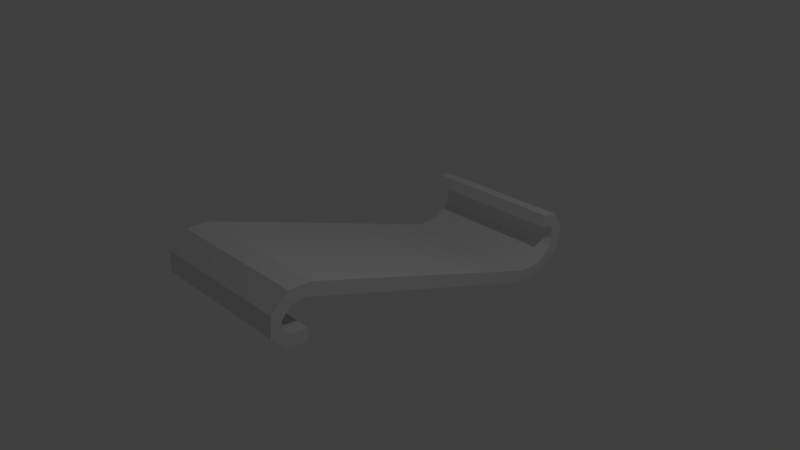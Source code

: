 # Source: scrollprinciples.blend  (saved by Blender 2.76.0; exported with 4.5.12 LTS)
import bpy
from mathutils import Matrix  # noqa: F401  (used for matrix-valued properties, if any)

bpy.ops.wm.read_factory_settings(use_empty=True)
scene = bpy.context.scene
scene.name = 'Scene'

# ---- collections
col_collection_1 = bpy.data.collections.new('Collection 1'); scene.collection.children.link(col_collection_1)

# ---- materials (node trees are filled in below, after node groups)
mat_material = bpy.data.materials.new('Material')
mat_material.alpha_threshold = 0.0
mat_material.use_transparent_shadow = False
mat_material.roughness = 0.5
mat_material.line_color = (0.0, 0.0, 0.0, 1.0)

# ---- material node trees

# ---- world
world_world = bpy.data.worlds.new('World'); scene.world = world_world
world_world.color = (0.05088, 0.05088, 0.05088)
world_world.use_sun_shadow = False
world_world.sun_shadow_jitter_overblur = 0.0
world_world.cycles.sampling_method = 'MANUAL'
world_world.cycles.sample_map_resolution = 256

# ---- cameras
cam_camera = bpy.data.cameras.new('Camera')
cam_camera.clip_end = 100.0
cam_camera.lens = 35.0
cam_camera.sensor_width = 32.0
cam_camera.sensor_height = 18.0
cam_camera.ortho_scale = 7.314
cam_camera.dof.focus_distance = 0.0
cam_camera.dof.aperture_fstop = 128.0

# ---- lights
light_lamp = bpy.data.lights.new('Lamp', 'POINT')
light_lamp.transmission_factor = 0.0
light_lamp.cutoff_distance = 30.0
light_lamp.energy = 100.0
light_lamp.shadow_buffer_clip_start = 1.001
light_lamp.shadow_soft_size = 0.1
light_lamp.shadow_maximum_resolution = 0.006
light_lamp.use_absolute_resolution = True
light_lamp.cycles.use_multiple_importance_sampling = False

# ---- meshes
me_cube = bpy.data.meshes.new('Cube')
me_cube.from_pydata([(1.0, 1.905, -0.08864), (1.0, -1.905, -0.08864), (-1.0, -1.905, -0.08864), (-1.0, 1.905, -0.08864), (1.0, 1.905, 0.08864), (1.0, -1.905, 0.08864), (-1.0, -1.905, 0.08864), (-1.0, 1.905, 0.08864), (1.0, 2.365, 0.08332), (-1.0, 2.365, 0.08332), (1.0, 2.241, 0.2092), (-1.0, 2.241, 0.2092), (1.0, 2.55, 0.375), (-1.0, 2.55, 0.375), (1.0, 2.385, 0.4405), (-1.0, 2.385, 0.4405), (1.0, 2.556, 0.6037), (-1.0, 2.556, 0.6037), (1.0, 2.387, 0.5482), (-1.0, 2.387, 0.5482), (1.0, 2.479, 0.7747), (-1.0, 2.479, 0.7747), (1.0, 2.334, 0.6726), (-1.0, 2.334, 0.6726), (1.0, 2.302, 0.91), (-1.0, 2.302, 0.91), (1.0, 2.233, 0.7466), (-1.0, 2.233, 0.7466), (1.0, 2.063, 0.8815), (-1.0, 2.063, 0.8815), (1.0, 2.112, 0.7109), (-1.0, 2.112, 0.7109), (1.0, -2.098, -0.1651), (-1.0, -2.098, -0.1651), (1.0, -2.173, -0.004684), (-1.0, -2.173, -0.004683), (1.0, -2.174, -0.3491), (-1.0, -2.174, -0.3491), (1.0, -2.337, -0.2796), (-1.0, -2.337, -0.2796), (1.0, -2.104, -0.4621), (-1.0, -2.104, -0.4621), (1.0, -2.262, -0.5422), (-1.0, -2.262, -0.5422), (1.0, -1.973, -0.5031), (-1.0, -1.973, -0.5031), (1.0, -2.016, -0.6752), (-1.0, -2.016, -0.6752), (1.0, -1.79, -0.4446), (-1.0, -1.79, -0.4446), (1.0, -1.726, -0.6097), (-1.0, -1.726, -0.6097)], [], [(0, 1, 2, 3), (4, 7, 6, 5), (0, 4, 5, 1), (5, 6, 35, 34), (2, 6, 7, 3), (0, 3, 9, 8), (8, 9, 13, 12), (4, 0, 8, 10), (7, 4, 10, 11), (3, 7, 11, 9), (15, 14, 18, 19), (11, 10, 14, 15), (10, 8, 12, 14), (9, 11, 15, 13), (17, 19, 23, 21), (14, 12, 16, 18), (13, 15, 19, 17), (12, 13, 17, 16), (23, 22, 26, 27), (16, 17, 21, 20), (19, 18, 22, 23), (18, 16, 20, 22), (26, 24, 28, 30), (22, 20, 24, 26), (21, 23, 27, 25), (20, 21, 25, 24), (30, 28, 29, 31), (25, 27, 31, 29), (24, 25, 29, 28), (27, 26, 30, 31), (34, 35, 39, 38), (6, 2, 33, 35), (1, 5, 34, 32), (2, 1, 32, 33), (39, 37, 41, 43), (32, 34, 38, 36), (35, 33, 37, 39), (33, 32, 36, 37), (43, 41, 45, 47), (37, 36, 40, 41), (38, 39, 43, 42), (36, 38, 42, 40), (46, 47, 51, 50), (41, 40, 44, 45), (42, 43, 47, 46), (40, 42, 46, 44), (48, 50, 51, 49), (44, 46, 50, 48), (47, 45, 49, 51), (45, 44, 48, 49)])
me_cube.materials.append(mat_material)
me_cube.use_remesh_preserve_volume = False
me_cube.use_remesh_preserve_attributes = False
me_cube.use_mirror_vertex_groups = False
me_cube.update()

# ---- objects
ob_cube = bpy.data.objects.new('Cube', me_cube)
ob_lamp = bpy.data.objects.new('Lamp', light_lamp)
ob_camera = bpy.data.objects.new('Camera', cam_camera)

# ---- transforms, parenting, visibility, modifiers, constraints
ob_cube.location = (0.0, 0.0, 0.0)
ob_cube.rotation_euler = (-0.3449, -0.0, 0.0)
ob_cube.lock_rotations_4d = False
ob_cube.empty_display_type = 'ARROWS'
ob_cube.lineart.crease_threshold = 0.0
ob_lamp.location = (4.076, 1.005, 5.904)
ob_lamp.rotation_euler = (0.6503, 0.05522, 1.866)
ob_lamp.lock_rotations_4d = False
ob_lamp.empty_display_type = 'ARROWS'
ob_lamp.color = (0.0, 0.0, 0.0, 0.0)
ob_lamp.lineart.crease_threshold = 0.0
ob_camera.location = (7.481, -6.508, 5.344)
ob_camera.rotation_euler = (1.109, 0.01082, 0.8149)
ob_camera.lock_rotations_4d = False
ob_camera.empty_display_type = 'ARROWS'
ob_camera.color = (0.0, 0.0, 0.0, 0.0)
ob_camera.display_type = 'WIRE'
ob_camera.lineart.crease_threshold = 0.0

# ---- collection membership
col_collection_1.objects.link(ob_cube)
col_collection_1.objects.link(ob_lamp)
col_collection_1.objects.link(ob_camera)

# ---- scene / render settings (as saved in the file)
scene.camera = ob_camera
scene.frame_start = 1; scene.frame_end = 250; scene.frame_set(1)
scene.render.engine = 'BLENDER_EEVEE_NEXT'
scene.render.resolution_percentage = 50
scene.render.dither_intensity = 0.0
scene.cycles.use_denoising = False
scene.cycles.samples = 10
scene.cycles.sampling_pattern = 'TABULATED_SOBOL'
scene.cycles.light_sampling_threshold = 0.0
scene.cycles.use_adaptive_sampling = False
scene.cycles.use_light_tree = False
scene.cycles.blur_glossy = 0.0
scene.cycles.pixel_filter_type = 'GAUSSIAN'
scene.cycles.sample_clamp_indirect = 0.0
scene.view_settings.view_transform = 'Standard'
bpy.context.view_layer.update()
